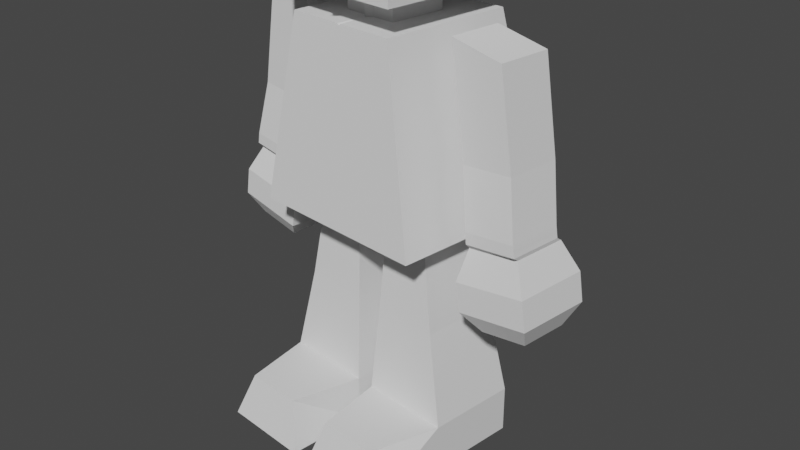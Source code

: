 # Source: hero.blend  (saved by Blender 3.5.10; exported with 4.5.12 LTS)
import bpy
from mathutils import Matrix  # noqa: F401  (used for matrix-valued properties, if any)

bpy.ops.wm.read_factory_settings(use_empty=True)
scene = bpy.context.scene
scene.name = 'Scene'

# ---- collections
col_collection = bpy.data.collections.new('Collection'); scene.collection.children.link(col_collection)

# ---- world
world_world = bpy.data.worlds.new('World'); scene.world = world_world
world_world.use_nodes = True; world_world.node_tree.nodes.clear()
_N = world_world.node_tree.nodes; _L = world_world.node_tree.links
n0 = _N.new('ShaderNodeOutputWorld'); n0.name = 'World Output'; n0.location = (300, 300)
n1 = _N.new('ShaderNodeBackground'); n1.name = 'Background'; n1.location = (10, 300)
n1.inputs[0].default_value = (0.05088, 0.05088, 0.05088, 1.0)
_L.new(n1.outputs[0], n0.inputs[0])
n0.is_active_output = True
world_world.color = (0.05088, 0.05088, 0.05088)
world_world.use_sun_shadow = False
world_world.sun_shadow_jitter_overblur = 0.0

# ---- cameras
cam_camera = bpy.data.cameras.new('Camera')
cam_camera.clip_end = 100.0
cam_camera.ortho_scale = 7.314

# ---- meshes
me_cube_002 = bpy.data.meshes.new('Cube.002')
me_cube_002.from_pydata([(1.0, -0.8617, 0.1714), (5.12e-08, -0.4248, 2.474), (1.0, 1.0, 0.1714), (5.027e-08, 0.3186, 2.474), (0.0, 1.0, 0.1506), (0.05904, -0.3658, 2.474), (0.0, -0.8617, 0.1714), (0.3042, -0.3658, 2.474), (1.248, -0.295, 0.2458), (0.9659, -0.293, 2.177), (1.248, 0.295, 0.2458), (0.9659, 0.293, 2.177), (1.83, -0.295, 0.3414), (1.544, -0.293, 2.069), (1.83, 0.295, 0.3414), (1.544, 0.293, 2.069), (0.7199, 0.3586, 0.1251), (1.087, 0.4941, -1.759), (0.7199, -0.3586, 0.1251), (1.087, -0.4941, -1.759), (0.1972, 0.3586, 0.1251), (0.09853, 0.4941, -1.759), (0.1972, -0.3586, 0.1251), (0.09853, -0.4941, -1.759), (1.191, 0.4059, -0.09154), (1.191, -0.4059, -0.09154), (1.992, 0.4059, 0.04005), (1.992, -0.4059, 0.04005), (1.241, 0.4059, -0.3953), (1.241, -0.4059, -0.3953), (2.042, 0.4059, -0.2637), (2.042, -0.4059, -0.2637), (1.418, 0.2623, -0.5892), (1.418, -0.2623, -0.5892), (1.936, 0.2623, -0.5042), (1.936, -0.2623, -0.5042), (1.087, 0.4941, -2.263), (1.087, -0.4941, -2.263), (0.09853, -0.4941, -2.263), (0.09853, 0.4941, -2.263), (0.9065, -1.26, -1.759), (0.2581, -1.26, -1.759), (1.087, -1.395, -2.263), (0.09853, -1.395, -2.263), (1.111, -0.2958, 1.264), (1.143, -0.296, 1.044), (1.122, -0.2959, 1.191), (1.132, -0.2959, 1.117), (1.143, 0.2922, 1.044), (1.111, 0.2919, 1.264), (1.132, 0.2921, 1.117), (1.122, 0.292, 1.191), (1.705, 0.2941, 1.095), (1.669, 0.2938, 1.315), (1.693, 0.294, 1.169), (1.681, 0.2939, 1.242), (1.705, -0.2941, 1.095), (1.669, -0.2938, 1.315), (1.693, -0.294, 1.169), (1.681, -0.2939, 1.242), (0.8146, 0.8674, 1.171), (0.8146, -0.7982, 1.171), (0.0, -0.7982, 1.171), (0.0, 0.8674, 1.161), (0.9073, 0.9337, 0.6714), (0.9073, -0.83, 0.6714), (0.0, -0.83, 0.6714), (0.0, 0.9337, 0.6558), (0.9278, 0.4354, -1.031), (0.8787, 0.4173, -0.8058), (0.9115, 0.4294, -0.956), (0.8951, 0.4233, -0.8809), (0.8787, -0.4173, -0.8058), (0.9278, -0.4354, -1.031), (0.8951, -0.4233, -0.8809), (0.9115, -0.4294, -0.956), (0.1545, -0.4173, -0.8057), (0.1413, -0.4354, -1.031), (0.1501, -0.4233, -0.8809), (0.1457, -0.4294, -0.956), (0.1545, 0.4173, -0.8057), (0.1413, 0.4354, -1.031), (0.1501, 0.4233, -0.8809), (0.1457, 0.4294, -0.956), (1.266, -0.3615, 0.3117), (1.25, -0.3617, 0.4322), (1.261, -0.3616, 0.3519), (1.255, -0.3616, 0.392), (1.266, 0.2276, 0.3117), (1.25, 0.2272, 0.4322), (1.261, 0.2275, 0.3519), (1.255, 0.2274, 0.392), (1.82, -0.3606, 0.5052), (1.84, -0.3607, 0.3853), (1.827, -0.3606, 0.4652), (1.833, -0.3607, 0.4252), (1.82, 0.2283, 0.5052), (1.84, 0.2285, 0.3853), (1.827, 0.2284, 0.4652), (1.833, 0.2284, 0.4252), (0.6293, 0.7347, 2.171), (0.3042, 0.2596, 2.474), (0.6293, -0.7347, 2.171), (0.05904, 0.2596, 2.474), (0.6293, 0.7347, 2.171), (0.6293, -0.7347, 2.171), (0.8146, 0.8674, 1.171), (0.8146, -0.7982, 1.171), (0.3042, -0.3658, 2.171), (0.5797, -0.6852, 2.171), (0.3042, 0.2596, 2.171), (0.5797, 0.6852, 2.171), (0.0, 0.3186, 2.171), (0.02282, 0.7347, 2.171), (0.0, 0.7368, 2.155), (0.02282, -0.7347, 2.171), (9.313e-10, -0.4248, 2.171), (0.0, -0.7358, 2.155), (0.05904, 0.2596, 2.171), (0.07241, 0.6852, 2.171), (0.07241, -0.6852, 2.171), (0.05904, -0.3658, 2.171), (0.3042, -0.3658, 2.323), (0.1816, -0.3658, 2.474), (0.3042, -0.05309, 2.474), (2.607e-08, -0.4248, 2.323), (0.3042, 0.2596, 2.323), (0.05904, 0.2596, 2.323), (0.02952, -0.3953, 2.474), (0.02952, 0.2891, 2.474), (0.05904, -0.3658, 2.323), (2.514e-08, 0.3186, 2.323), (0.1816, 0.2596, 2.474), (0.1816, 0.2596, 2.171), (0.3042, -0.05309, 2.171), (0.1816, -0.3658, 2.171), (0.02952, 0.2891, 2.171), (0.02952, -0.3953, 2.171), (0.3042, -0.05309, 2.323), (0.02952, 0.2891, 2.323), (0.1816, 0.2596, 2.323), (0.02952, -0.3953, 2.323), (0.1816, -0.3658, 2.323), (0.1816, -0.3658, 2.474), (0.05904, -0.3658, 2.474), (0.3042, -0.05309, 2.474), (0.3042, -0.3658, 2.474), (5.027e-08, 0.3186, 2.932), (5.12e-08, -0.4248, 2.932), (0.02952, -0.3953, 2.474), (0.02952, 0.2891, 2.474), (0.05904, 0.2596, 2.474), (0.1816, 0.2596, 2.474), (0.3042, 0.2596, 2.474), (0.1816, -0.3658, 3.616), (0.05904, -0.3658, 3.616), (0.3042, -0.05309, 3.616), (0.3042, -0.3658, 3.616), (-3.706e-07, 0.3186, 3.616), (-3.697e-07, -0.4248, 3.616), (0.02952, -0.3953, 3.616), (0.02952, 0.2891, 3.616), (0.05904, 0.2596, 3.616), (0.1816, 0.2596, 3.616), (0.3042, 0.2596, 3.616), (0.1816, -0.3658, 2.474), (0.05904, -0.3658, 2.474), (0.3042, -0.05309, 2.474), (0.3042, -0.3658, 2.474), (0.02952, -0.3953, 2.474), (5.12e-08, -0.4248, 2.474), (0.02952, 0.2891, 2.474), (0.05904, 0.2596, 2.474), (0.1816, 0.2596, 2.474), (0.3042, 0.2596, 2.474), (5.027e-08, 0.3186, 2.474), (0.1816, -0.3658, 3.616), (0.05904, -0.3658, 3.616), (0.3042, -0.05309, 3.616), (0.3042, -0.3658, 3.616), (0.02952, -0.3953, 3.616), (-3.697e-07, -0.4248, 3.616), (0.02952, 0.2891, 3.616), (0.05904, 0.2596, 3.616), (0.1816, 0.2596, 3.616), (0.3042, 0.2596, 3.616), (-3.706e-07, 0.3186, 3.616), (0.1816, -0.852, 2.474), (0.05904, -0.852, 2.474), (0.7696, -0.05309, 2.474), (0.7696, -0.852, 2.474), (0.02952, -0.8815, 2.474), (5.12e-08, -0.911, 2.474), (0.02952, 0.6671, 2.474), (0.05904, 0.6376, 2.474), (0.1816, 0.6376, 2.474), (0.7696, 0.6376, 2.474), (5.027e-08, 0.6966, 2.474), (0.1816, -0.852, 3.616), (0.05904, -0.852, 3.616), (0.7696, -0.05309, 3.616), (0.7696, -0.852, 3.616), (0.02952, -0.8815, 3.616), (-3.697e-07, -0.911, 3.616), (0.02952, 0.6671, 3.616), (0.05904, 0.6376, 3.616), (0.1816, 0.6376, 3.616), (0.7696, 0.6376, 3.616), (-3.706e-07, 0.6966, 3.616)], [], [(107, 105, 115, 117, 62), (60, 100, 102, 61), (4, 2, 0, 6), (123, 7, 146, 143), (10, 88, 97, 14), (14, 97, 93, 12), (12, 93, 84, 8), (12, 8, 25, 27), (15, 11, 9, 13), (20, 80, 69, 16), (22, 76, 80, 20), (16, 69, 72, 18), (18, 22, 20, 16), (19, 17, 36, 37), (24, 26, 30, 28), (10, 14, 26, 24), (8, 10, 24, 25), (14, 12, 27, 26), (30, 31, 35, 34), (26, 27, 31, 30), (25, 24, 28, 29), (27, 25, 29, 31), (32, 34, 35, 33), (29, 28, 32, 33), (31, 29, 33, 35), (28, 30, 34, 32), (38, 37, 36, 39), (17, 21, 39, 36), (23, 19, 40, 41), (21, 23, 38, 39), (41, 40, 42, 43), (38, 23, 41, 43), (19, 37, 42, 40), (37, 38, 43, 42), (96, 52, 56, 92), (53, 15, 13, 57), (49, 11, 15, 53), (44, 9, 11, 49), (57, 44, 46, 59), (59, 46, 47, 58), (58, 47, 45, 56), (53, 57, 59, 55), (55, 59, 58, 54), (54, 58, 56, 52), (49, 53, 55, 51), (51, 55, 54, 50), (50, 54, 52, 48), (44, 49, 51, 46), (46, 51, 50, 47), (47, 50, 48, 45), (57, 13, 9, 44), (65, 107, 62, 66), (64, 106, 107, 65), (67, 63, 106, 64), (4, 67, 64, 2), (2, 64, 65, 0), (0, 65, 66, 6), (18, 72, 76, 22), (77, 23, 21, 81), (73, 19, 23, 77), (68, 17, 19, 73), (81, 68, 70, 83), (83, 70, 71, 82), (82, 71, 69, 80), (77, 81, 83, 79), (79, 83, 82, 78), (78, 82, 80, 76), (73, 77, 79, 75), (75, 79, 78, 74), (74, 78, 76, 72), (68, 73, 75, 70), (70, 75, 74, 71), (71, 74, 72, 69), (81, 21, 17, 68), (89, 48, 52, 96), (92, 56, 45, 85), (8, 84, 88, 10), (89, 96, 98, 91), (91, 98, 99, 90), (90, 99, 97, 88), (85, 89, 91, 87), (87, 91, 90, 86), (86, 90, 88, 84), (96, 92, 94, 98), (98, 94, 95, 99), (99, 95, 93, 97), (92, 85, 87, 94), (94, 87, 86, 95), (95, 86, 84, 93), (85, 45, 48, 89), (63, 114, 113, 104, 106), (119, 111, 104, 113), (111, 109, 105, 104), (102, 100, 104, 105), (100, 60, 106, 104), (61, 102, 105, 107), (60, 61, 107, 106), (109, 120, 115, 105), (112, 113, 114), (115, 116, 117), (118, 133, 110, 111, 119), (110, 134, 108, 109, 111), (108, 135, 121, 120, 109), (112, 136, 118, 119, 113), (121, 137, 116, 115, 120), (142, 122, 7, 123), (131, 125, 1, 3), (141, 130, 5, 128), (140, 127, 103, 132), (139, 131, 3, 129), (138, 126, 101, 124), (122, 138, 124, 7), (108, 134, 138, 122), (134, 110, 126, 138), (127, 139, 129, 103), (118, 136, 139, 127), (136, 112, 131, 139), (126, 140, 132, 101), (110, 133, 140, 126), (133, 118, 127, 140), (125, 141, 128, 1), (116, 137, 141, 125), (137, 121, 130, 141), (112, 116, 125, 131), (130, 142, 123, 5), (121, 135, 142, 130), (135, 108, 122, 142), (153, 152, 173, 174), (101, 132, 152, 153), (103, 129, 150, 151), (124, 101, 153, 145), (7, 124, 145, 146), (128, 5, 144, 149), (132, 103, 151, 152), (3, 1, 148, 147), (5, 123, 143, 144), (129, 3, 147, 150), (1, 128, 149, 148), (164, 163, 162, 161, 158, 159, 160, 155, 154, 157, 156), (147, 148, 159, 158), (163, 164, 185, 184), (151, 150, 171, 172), (161, 162, 183, 182), (148, 149, 169, 170), (160, 159, 181, 180), (152, 151, 172, 173), (162, 163, 184, 183), (150, 147, 175, 171), (158, 161, 182, 186), (165, 168, 190, 187), (180, 181, 203, 202), (183, 184, 206, 205), (174, 173, 195, 196), (178, 179, 201, 200), (186, 182, 204, 208), (172, 171, 193, 194), (176, 177, 199, 198), (177, 180, 202, 199), (170, 169, 191, 192), (159, 148, 170, 181), (157, 154, 176, 179), (143, 146, 168, 165), (147, 158, 186, 175), (164, 156, 178, 185), (145, 153, 174, 167), (154, 155, 177, 176), (144, 143, 165, 166), (155, 160, 180, 177), (149, 144, 166, 169), (156, 157, 179, 178), (146, 145, 167, 168), (196, 195, 206, 207), (193, 197, 208, 204), (187, 190, 201, 198), (192, 191, 202, 203), (195, 194, 205, 206), (188, 187, 198, 199), (189, 196, 207, 200), (194, 193, 204, 205), (190, 189, 200, 201), (191, 188, 199, 202), (182, 183, 205, 204), (167, 174, 196, 189), (184, 185, 207, 206), (169, 166, 188, 191), (181, 170, 192, 203), (166, 165, 187, 188), (179, 176, 198, 201), (171, 175, 197, 193), (175, 186, 208, 197), (168, 167, 189, 190), (185, 178, 200, 207), (173, 172, 194, 195)])
_uv = me_cube_002.uv_layers.new(name='UVMap')
_uv.uv.foreach_set('vector', [0.5, 0.75, 0.625, 0.75, 0.625, 0.8705, 0.623, 0.875, 0.5, 0.875, 0.5, 0.5, 0.625, 0.5, 0.625, 0.75, 0.5, 0.75, 0.25, 0.5, 0.375, 0.5, 0.375, 0.75, 0.25, 0.75, 0.6898, 0.7361, 0.6413, 0.7361, 0.6413, 0.7361, 0.6898, 0.7361, 0.375, 0.25, 0.4225, 0.25, 0.4217, 0.5, 0.375, 0.5, 0.375, 0.5, 0.4217, 0.5, 0.4217, 0.75, 0.375, 0.75, 0.375, 0.75, 0.4217, 0.75, 0.4225, 1.0, 0.375, 1.0, 0.375, 0.75, 0.375, 1.0, 0.375, 1.0, 0.375, 0.75, 0.625, 0.5, 0.875, 0.5, 0.875, 0.75, 0.625, 0.75, 0.375, 0.75, 0.4832, 0.75, 0.4832, 1.0, 0.375, 1.0, 0.375, 0.5, 0.4832, 0.5, 0.4832, 0.75, 0.375, 0.75, 0.375, 0.0, 0.4832, 0.0, 0.4832, 0.25, 0.375, 0.25, 0.125, 0.5, 0.375, 0.5, 0.375, 0.75, 0.125, 0.75, 0.625, 0.25, 0.625, 0.0, 0.625, 0.0, 0.625, 0.25, 0.375, 0.25, 0.375, 0.5, 0.375, 0.5, 0.375, 0.25, 0.375, 0.25, 0.375, 0.5, 0.375, 0.5, 0.375, 0.25, 0.375, 0.0, 0.375, 0.25, 0.375, 0.25, 0.375, 0.0, 0.375, 0.5, 0.375, 0.75, 0.375, 0.75, 0.375, 0.5, 0.375, 0.5, 0.375, 0.75, 0.375, 0.75, 0.375, 0.5, 0.375, 0.5, 0.375, 0.75, 0.375, 0.75, 0.375, 0.5, 0.375, 0.0, 0.375, 0.25, 0.375, 0.25, 0.375, 0.0, 0.375, 0.75, 0.375, 1.0, 0.375, 1.0, 0.375, 0.75, 0.125, 0.5, 0.375, 0.5, 0.375, 0.75, 0.125, 0.75, 0.375, 0.0, 0.375, 0.25, 0.375, 0.25, 0.375, 0.0, 0.375, 0.75, 0.375, 1.0, 0.375, 1.0, 0.375, 0.75, 0.375, 0.25, 0.375, 0.5, 0.375, 0.5, 0.375, 0.25, 0.625, 0.5, 0.875, 0.5, 0.875, 0.75, 0.625, 0.75, 0.625, 1.0, 0.625, 0.75, 0.625, 0.75, 0.625, 1.0, 0.625, 0.5, 0.625, 0.25, 0.625, 0.25, 0.625, 0.5, 0.625, 0.75, 0.625, 0.5, 0.625, 0.5, 0.625, 0.75, 0.625, 0.5, 0.625, 0.25, 0.625, 0.25, 0.625, 0.5, 0.625, 0.5, 0.625, 0.5, 0.625, 0.5, 0.625, 0.5, 0.625, 0.25, 0.625, 0.25, 0.625, 0.25, 0.625, 0.25, 0.875, 0.5, 0.625, 0.5, 0.625, 0.5, 0.875, 0.5, 0.4391, 0.5, 0.4841, 0.5, 0.4841, 0.75, 0.4391, 0.75, 0.5159, 0.5, 0.625, 0.5, 0.625, 0.75, 0.5159, 0.75, 0.5135, 0.25, 0.625, 0.25, 0.625, 0.5, 0.5159, 0.5, 0.5135, 0.0, 0.625, 0.0, 0.625, 0.25, 0.5135, 0.25, 0.5159, 0.75, 0.5135, 1.0, 0.5045, 1.0, 0.5053, 0.75, 0.5053, 0.75, 0.5045, 1.0, 0.4949, 1.0, 0.4947, 0.75, 0.4947, 0.75, 0.4949, 1.0, 0.4848, 1.0, 0.4841, 0.75, 0.5159, 0.5, 0.5159, 0.75, 0.5053, 0.75, 0.5053, 0.5, 0.5053, 0.5, 0.5053, 0.75, 0.4947, 0.75, 0.4947, 0.5, 0.4947, 0.5, 0.4947, 0.75, 0.4841, 0.75, 0.4841, 0.5, 0.5135, 0.25, 0.5159, 0.5, 0.5053, 0.5, 0.5045, 0.2498, 0.5045, 0.2498, 0.5053, 0.5, 0.4947, 0.5, 0.4949, 0.2498, 0.4949, 0.2498, 0.4947, 0.5, 0.4841, 0.5, 0.4848, 0.25, 0.5135, 0.0, 0.5135, 0.25, 0.5045, 0.2498, 0.5045, 6.869e-05, 0.5045, 6.869e-05, 0.5045, 0.2498, 0.4949, 0.2498, 0.4949, 6.866e-05, 0.4949, 6.866e-05, 0.4949, 0.2498, 0.4848, 0.25, 0.4848, 0.0, 0.5159, 0.75, 0.625, 0.75, 0.625, 1.0, 0.5135, 1.0, 0.4375, 0.75, 0.5, 0.75, 0.5, 0.875, 0.4375, 0.875, 0.4375, 0.5, 0.5, 0.5, 0.5, 0.75, 0.4375, 0.75, 0.4375, 0.375, 0.5, 0.375, 0.5, 0.5, 0.4375, 0.5, 0.375, 0.375, 0.4375, 0.375, 0.4375, 0.5, 0.375, 0.5, 0.375, 0.5, 0.4375, 0.5, 0.4375, 0.75, 0.375, 0.75, 0.375, 0.75, 0.4375, 0.75, 0.4375, 0.875, 0.375, 0.875, 0.375, 0.25, 0.4832, 0.25, 0.4832, 0.5, 0.375, 0.5, 0.5168, 0.5, 0.625, 0.5, 0.625, 0.75, 0.5168, 0.75, 0.5168, 0.25, 0.625, 0.25, 0.625, 0.5, 0.5168, 0.5, 0.5168, 0.0, 0.625, 0.0, 0.625, 0.25, 0.5168, 0.25, 0.5168, 0.75, 0.5168, 1.0, 0.5056, 1.0, 0.5056, 0.75, 0.5056, 0.75, 0.5056, 1.0, 0.4944, 1.0, 0.4944, 0.75, 0.4944, 0.75, 0.4944, 1.0, 0.4832, 1.0, 0.4832, 0.75, 0.5168, 0.5, 0.5168, 0.75, 0.5056, 0.75, 0.5056, 0.5, 0.5056, 0.5, 0.5056, 0.75, 0.4944, 0.75, 0.4944, 0.5, 0.4944, 0.5, 0.4944, 0.75, 0.4832, 0.75, 0.4832, 0.5, 0.5168, 0.25, 0.5168, 0.5, 0.5056, 0.5, 0.5056, 0.25, 0.5056, 0.25, 0.5056, 0.5, 0.4944, 0.5, 0.4944, 0.25, 0.4944, 0.25, 0.4944, 0.5, 0.4832, 0.5, 0.4832, 0.25, 0.5168, 0.0, 0.5168, 0.25, 0.5056, 0.25, 0.5056, 0.0, 0.5056, 0.0, 0.5056, 0.25, 0.4944, 0.25, 0.4944, 0.0, 0.4944, 0.0, 0.4944, 0.25, 0.4832, 0.25, 0.4832, 0.0, 0.5168, 0.75, 0.625, 0.75, 0.625, 1.0, 0.5168, 1.0, 0.4391, 0.25, 0.4848, 0.25, 0.4841, 0.5, 0.4391, 0.5, 0.4391, 0.75, 0.4841, 0.75, 0.4848, 1.0, 0.4391, 1.0, 0.375, 0.0, 0.4225, 0.0, 0.4225, 0.25, 0.375, 0.25, 0.4391, 0.25, 0.4391, 0.5, 0.4333, 0.5, 0.4335, 0.25, 0.4335, 0.25, 0.4333, 0.5, 0.4275, 0.5, 0.428, 0.25, 0.428, 0.25, 0.4275, 0.5, 0.4217, 0.5, 0.4225, 0.25, 0.4391, 0.0, 0.4391, 0.25, 0.4335, 0.25, 0.4335, 0.0, 0.4335, 0.0, 0.4335, 0.25, 0.428, 0.25, 0.428, 0.0, 0.428, 0.0, 0.428, 0.25, 0.4225, 0.25, 0.4225, 0.0, 0.4391, 0.5, 0.4391, 0.75, 0.4333, 0.75, 0.4333, 0.5, 0.4333, 0.5, 0.4333, 0.75, 0.4275, 0.75, 0.4275, 0.5, 0.4275, 0.5, 0.4275, 0.75, 0.4217, 0.75, 0.4217, 0.5, 0.4391, 0.75, 0.4391, 1.0, 0.4335, 1.0, 0.4333, 0.75, 0.4333, 0.75, 0.4335, 1.0, 0.428, 1.0, 0.4275, 0.75, 0.4275, 0.75, 0.428, 1.0, 0.4225, 1.0, 0.4217, 0.75, 0.4391, 0.0, 0.4848, 0.0, 0.4848, 0.25, 0.4391, 0.25, 0.5, 0.375, 0.623, 0.375, 0.625, 0.3795, 0.625, 0.5, 0.5, 0.5, 0.7356, 0.5084, 0.6349, 0.5084, 0.625, 0.5, 0.7455, 0.5, 0.6349, 0.5084, 0.6349, 0.7416, 0.625, 0.75, 0.625, 0.5, 0.625, 0.75, 0.625, 0.5, 0.625, 0.5, 0.625, 0.75, 0.625, 0.5, 0.5, 0.5, 0.5, 0.5, 0.625, 0.5, 0.5, 0.75, 0.625, 0.75, 0.625, 0.75, 0.5, 0.75, 0.5, 0.5, 0.5, 0.75, 0.5, 0.75, 0.5, 0.5, 0.6349, 0.7416, 0.7356, 0.7416, 0.7455, 0.75, 0.625, 0.75, 0.75, 0.5039, 0.7477, 0.5019, 0.75, 0.5, 0.7477, 0.7481, 0.75, 0.7461, 0.75, 0.75, 0.7383, 0.5139, 0.6898, 0.5139, 0.6413, 0.5139, 0.6349, 0.5084, 0.7356, 0.5084, 0.6413, 0.5139, 0.6413, 0.625, 0.6413, 0.7361, 0.6349, 0.7416, 0.6349, 0.5084, 0.6413, 0.7361, 0.6898, 0.7361, 0.7383, 0.7361, 0.7356, 0.7416, 0.6349, 0.7416, 0.75, 0.5039, 0.7441, 0.5089, 0.7383, 0.5139, 0.7356, 0.5084, 0.7455, 0.5, 0.7383, 0.7361, 0.7441, 0.7411, 0.75, 0.7461, 0.7455, 0.75, 0.7356, 0.7416, 0.6898, 0.7361, 0.6413, 0.7361, 0.6413, 0.7361, 0.6898, 0.7361, 0.0, 0.0, 0.0, 0.0, 0.0, 0.0, 0.0, 0.0, 0.7441, 0.7411, 0.7383, 0.7361, 0.7383, 0.7361, 0.7441, 0.7411, 0.6898, 0.5139, 0.7383, 0.5139, 0.7383, 0.5139, 0.6898, 0.5139, 0.7441, 0.5089, 0.75, 0.5039, 0.75, 0.5039, 0.7441, 0.5089, 0.6413, 0.625, 0.6413, 0.5139, 0.6413, 0.5139, 0.6413, 0.625, 0.6413, 0.7361, 0.6413, 0.625, 0.6413, 0.625, 0.6413, 0.7361, 0.6413, 0.7361, 0.6413, 0.625, 0.6413, 0.625, 0.6413, 0.7361, 0.6413, 0.625, 0.6413, 0.5139, 0.6413, 0.5139, 0.6413, 0.625, 0.7383, 0.5139, 0.7441, 0.5089, 0.7441, 0.5089, 0.7383, 0.5139, 0.7383, 0.5139, 0.7441, 0.5089, 0.7441, 0.5089, 0.7383, 0.5139, 0.7441, 0.5089, 0.75, 0.5039, 0.75, 0.5039, 0.7441, 0.5089, 0.6413, 0.5139, 0.6898, 0.5139, 0.6898, 0.5139, 0.6413, 0.5139, 0.6413, 0.5139, 0.6898, 0.5139, 0.6898, 0.5139, 0.6413, 0.5139, 0.6898, 0.5139, 0.7383, 0.5139, 0.7383, 0.5139, 0.6898, 0.5139, 0.75, 0.7461, 0.7441, 0.7411, 0.7441, 0.7411, 0.75, 0.7461, 0.75, 0.7461, 0.7441, 0.7411, 0.7441, 0.7411, 0.75, 0.7461, 0.7441, 0.7411, 0.7383, 0.7361, 0.7383, 0.7361, 0.7441, 0.7411, 0.0, 0.0, 0.0, 0.0, 0.0, 0.0, 0.0, 0.0, 0.7383, 0.7361, 0.6898, 0.7361, 0.6898, 0.7361, 0.7383, 0.7361, 0.7383, 0.7361, 0.6898, 0.7361, 0.6898, 0.7361, 0.7383, 0.7361, 0.6898, 0.7361, 0.6413, 0.7361, 0.6413, 0.7361, 0.6898, 0.7361, 0.6413, 0.5139, 0.6898, 0.5139, 0.6898, 0.5139, 0.6413, 0.5139, 0.6413, 0.5139, 0.6898, 0.5139, 0.6898, 0.5139, 0.6413, 0.5139, 0.7383, 0.5139, 0.7441, 0.5089, 0.7441, 0.5089, 0.7383, 0.5139, 0.6413, 0.625, 0.6413, 0.5139, 0.6413, 0.5139, 0.6413, 0.625, 0.6413, 0.7361, 0.6413, 0.625, 0.6413, 0.625, 0.6413, 0.7361, 0.7441, 0.7411, 0.7383, 0.7361, 0.7383, 0.7361, 0.7441, 0.7411, 0.6898, 0.5139, 0.7383, 0.5139, 0.7383, 0.5139, 0.6898, 0.5139, 0.0, 0.0, 0.0, 0.0, 0.0, 0.0, 0.0, 0.0, 0.7383, 0.7361, 0.6898, 0.7361, 0.6898, 0.7361, 0.7383, 0.7361, 0.7441, 0.5089, 0.75, 0.5039, 0.75, 0.5039, 0.7441, 0.5089, 0.75, 0.7461, 0.7441, 0.7411, 0.7441, 0.7411, 0.75, 0.7461, 0.6413, 0.5139, 0.6898, 0.5139, 0.7383, 0.5139, 0.7441, 0.5089, 0.75, 0.5039, 0.75, 0.7461, 0.7441, 0.7411, 0.7383, 0.7361, 0.6898, 0.7361, 0.6413, 0.7361, 0.6413, 0.625, 0.0, 0.0, 0.0, 0.0, 0.0, 0.0, 0.0, 0.0, 0.6898, 0.5139, 0.6413, 0.5139, 0.6413, 0.5139, 0.6898, 0.5139, 0.7383, 0.5139, 0.7441, 0.5089, 0.7441, 0.5089, 0.7383, 0.5139, 0.7441, 0.5089, 0.7383, 0.5139, 0.7383, 0.5139, 0.7441, 0.5089, 0.75, 0.7461, 0.7441, 0.7411, 0.7441, 0.7411, 0.75, 0.7461, 0.7441, 0.7411, 0.75, 0.7461, 0.75, 0.7461, 0.7441, 0.7411, 0.6898, 0.5139, 0.7383, 0.5139, 0.7383, 0.5139, 0.6898, 0.5139, 0.7383, 0.5139, 0.6898, 0.5139, 0.6898, 0.5139, 0.7383, 0.5139, 0.7441, 0.5089, 0.75, 0.5039, 0.75, 0.5039, 0.7441, 0.5089, 0.75, 0.5039, 0.7441, 0.5089, 0.7441, 0.5089, 0.75, 0.5039, 0.6898, 0.7361, 0.6413, 0.7361, 0.6413, 0.7361, 0.6898, 0.7361, 0.7441, 0.7411, 0.75, 0.7461, 0.75, 0.7461, 0.7441, 0.7411, 0.7383, 0.5139, 0.6898, 0.5139, 0.6898, 0.5139, 0.7383, 0.5139, 0.6413, 0.5139, 0.6898, 0.5139, 0.6898, 0.5139, 0.6413, 0.5139, 0.6413, 0.625, 0.6413, 0.7361, 0.6413, 0.7361, 0.6413, 0.625, 0.75, 0.5039, 0.7441, 0.5089, 0.7441, 0.5089, 0.75, 0.5039, 0.7383, 0.5139, 0.7441, 0.5089, 0.7441, 0.5089, 0.7383, 0.5139, 0.6898, 0.7361, 0.7383, 0.7361, 0.7383, 0.7361, 0.6898, 0.7361, 0.7383, 0.7361, 0.7441, 0.7411, 0.7441, 0.7411, 0.7383, 0.7361, 0.75, 0.7461, 0.7441, 0.7411, 0.7441, 0.7411, 0.75, 0.7461, 0.0, 0.0, 0.0, 0.0, 0.0, 0.0, 0.0, 0.0, 0.6413, 0.7361, 0.6898, 0.7361, 0.6898, 0.7361, 0.6413, 0.7361, 0.6898, 0.7361, 0.6413, 0.7361, 0.6413, 0.7361, 0.6898, 0.7361, 0.0, 0.0, 0.0, 0.0, 0.0, 0.0, 0.0, 0.0, 0.6413, 0.5139, 0.6413, 0.625, 0.6413, 0.625, 0.6413, 0.5139, 0.6413, 0.625, 0.6413, 0.5139, 0.6413, 0.5139, 0.6413, 0.625, 0.6898, 0.7361, 0.7383, 0.7361, 0.7383, 0.7361, 0.6898, 0.7361, 0.7383, 0.7361, 0.6898, 0.7361, 0.6898, 0.7361, 0.7383, 0.7361, 0.7383, 0.7361, 0.7441, 0.7411, 0.7441, 0.7411, 0.7383, 0.7361, 0.7441, 0.7411, 0.7383, 0.7361, 0.7383, 0.7361, 0.7441, 0.7411, 0.6413, 0.625, 0.6413, 0.7361, 0.6413, 0.7361, 0.6413, 0.625, 0.6413, 0.7361, 0.6413, 0.625, 0.6413, 0.625, 0.6413, 0.7361, 0.6413, 0.5139, 0.6898, 0.5139, 0.6898, 0.5139, 0.6413, 0.5139, 0.7441, 0.5089, 0.75, 0.5039, 0.75, 0.5039, 0.7441, 0.5089, 0.6898, 0.7361, 0.6413, 0.7361, 0.6413, 0.7361, 0.6898, 0.7361, 0.75, 0.7461, 0.7441, 0.7411, 0.7441, 0.7411, 0.75, 0.7461, 0.6898, 0.5139, 0.7383, 0.5139, 0.7383, 0.5139, 0.6898, 0.5139, 0.7383, 0.7361, 0.6898, 0.7361, 0.6898, 0.7361, 0.7383, 0.7361, 0.6413, 0.625, 0.6413, 0.5139, 0.6413, 0.5139, 0.6413, 0.625, 0.7383, 0.5139, 0.7441, 0.5089, 0.7441, 0.5089, 0.7383, 0.5139, 0.6413, 0.7361, 0.6413, 0.625, 0.6413, 0.625, 0.6413, 0.7361, 0.7441, 0.7411, 0.7383, 0.7361, 0.7383, 0.7361, 0.7441, 0.7411, 0.7441, 0.5089, 0.7383, 0.5139, 0.7383, 0.5139, 0.7441, 0.5089, 0.6413, 0.625, 0.6413, 0.5139, 0.6413, 0.5139, 0.6413, 0.625, 0.6898, 0.5139, 0.6413, 0.5139, 0.6413, 0.5139, 0.6898, 0.5139, 0.7441, 0.7411, 0.7383, 0.7361, 0.7383, 0.7361, 0.7441, 0.7411, 0.0, 0.0, 0.0, 0.0, 0.0, 0.0, 0.0, 0.0, 0.7383, 0.7361, 0.6898, 0.7361, 0.6898, 0.7361, 0.7383, 0.7361, 0.6413, 0.7361, 0.6898, 0.7361, 0.6898, 0.7361, 0.6413, 0.7361, 0.7441, 0.5089, 0.75, 0.5039, 0.75, 0.5039, 0.7441, 0.5089, 0.0, 0.0, 0.0, 0.0, 0.0, 0.0, 0.0, 0.0, 0.6413, 0.7361, 0.6413, 0.625, 0.6413, 0.625, 0.6413, 0.7361, 0.6413, 0.5139, 0.6413, 0.625, 0.6413, 0.625, 0.6413, 0.5139, 0.6898, 0.5139, 0.7383, 0.5139, 0.7383, 0.5139, 0.6898, 0.5139])
me_cube_002.update()
arm_armature = bpy.data.armatures.new('Armature')  # bones are not reproduced

# ---- objects
ob_armature = bpy.data.objects.new('Armature', arm_armature)
ob_camera = bpy.data.objects.new('Camera', cam_camera)
ob_cube_001 = bpy.data.objects.new('Cube.001', me_cube_002)

# ---- transforms, parenting, visibility, modifiers, constraints
ob_armature.location = (0.0, 0.0, 0.3242)
ob_armature.scale = (1.0, 1.0, 0.4271)
ob_camera.location = (7.359, -6.926, 4.958)
ob_camera.rotation_euler = (1.109, 0.0, 0.8149)
ob_camera.lock_rotations_4d = False
ob_camera.empty_display_type = 'ARROWS'
ob_camera.color = (0.0, 0.0, 0.0, 0.0)
ob_camera.display_type = 'WIRE'
ob_camera.lineart.crease_threshold = 0.0
ob_cube_001.parent = ob_armature
ob_cube_001.matrix_parent_inverse = Matrix(((1.0, -0.0, 0.0, -0.0), (-0.0, 1.0, -0.0, 0.0), (0.0, -0.0, 2.342, -0.7592), (-0.0, 0.0, -0.0, 1.0)))
ob_cube_001.location = (0.0, 0.0, 0.0)
_vg = ob_cube_001.vertex_groups.new(name='Bone')
for _i, _w in zip([0, 2, 4, 6, 62, 63, 64, 65, 66, 67, 106, 107, 113, 114, 115, 117, 119, 120], [0.1589, 0.1709, 0.6266, 0.6667, 0.2022, 0.1969, 0.1116, 0.09576, 0.5414, 0.508, 0.13, 0.08405, 0.03602, 0.04017, 0.03103, 0.03567, 0.02361, 0.01752]): _vg.add([_i], _w, 'REPLACE')
_vg = ob_cube_001.vertex_groups.new(name='Bone.001')
for _i, _w in zip([0, 2, 4, 6, 60, 61, 62, 63, 64, 65, 66, 67, 100, 102, 104, 105, 106, 107, 109, 111, 113, 114, 115, 117, 119, 120], [0.07108, 0.04381, 0.07599, 0.086, 1.0, 1.0, 0.524, 0.4299, 0.06752, 0.1354, 0.2102, 0.1744, 1.0, 1.0, 0.02787, 0.0675, 0.1694, 0.4399, 0.0625, 0.02479, 0.0913, 0.09621, 0.1108, 0.1165, 0.07719, 0.09359]): _vg.add([_i], _w, 'REPLACE')
_vg = ob_cube_001.vertex_groups.new(name='Bone.002')
for _i, _w in zip([121, 137], [0.001025, 0.01817]): _vg.add([_i], _w, 'REPLACE')
_vg = ob_cube_001.vertex_groups.new(name='Bone.003')
for _i, _w in zip([1, 3, 5, 7, 101, 103, 104, 105, 108, 109, 110, 111, 112, 113, 114, 115, 116, 117, 118, 119, 120, 121, 122, 123, 124, 125, 126, 127, 128, 129, 130, 131, 132, 133, 134, 135, 136, 137, 138, 139, 140, 141, 142, 143, 144, 145, 146, 147, 148, 149, 150, 151, 152, 153, 154, 155, 157, 159, 160, 166, 169, 170, 171, 172, 173, 175, 182, 183, 186, 193, 197], [0.4161, 0.4566, 0.4243, 0.4019, 0.4226, 0.4613, 0.06733, 0.07264, 0.1595, 0.07824, 0.138, 0.07173, 0.3399, 0.06393, 0.05966, 0.08019, 0.2914, 0.07559, 0.3507, 0.0852, 0.1003, 0.2977, 0.3526, 0.4138, 0.4337, 0.4012, 0.3691, 0.4409, 0.4213, 0.4589, 0.3992, 0.4435, 0.4422, 0.1838, 0.08945, 0.1926, 0.3508, 0.2893, 0.3758, 0.443, 0.3989, 0.4002, 0.3722, 0.5, 0.5, 0.5, 0.5, 0.05401, 0.06195, 0.4175, 0.06322, 0.5, 0.5, 0.5, 0.04538, 0.06055, 0.03561, 0.07149, 0.06485, 0.04129, 0.05152, 0.05557, 0.05531, 0.04797, 0.003753, 0.06326, 0.01816, 0.008329, 0.03036, 0.003244, 0.005942]): _vg.add([_i], _w, 'REPLACE')
_vg = ob_cube_001.vertex_groups.new(name='Bone.005')
for _i, _w in zip([1, 3, 5, 103, 125, 128, 129, 141, 147, 148, 149, 150, 154, 155, 156, 157, 158, 159, 160, 161, 162, 163, 164, 165, 166, 167, 168, 169, 170, 171, 172, 173, 174, 175, 176, 177, 178, 179, 180, 181, 182, 183, 184, 185, 186, 187, 188, 189, 190, 191, 192, 193, 194, 195, 196, 197, 198, 199, 200, 201, 202, 203, 204, 205, 206, 207, 208], [0.1021, 0.06039, 0.03804, 0.005699, 0.02531, 0.06786, 0.05051, 0.01081, 0.8665, 0.8371, 0.1003, 0.8507, 0.9066, 0.8817, 0.9537, 0.9161, 0.9623, 0.8607, 0.8734, 1.0, 0.9612, 0.9638, 0.9645, 0.9252, 0.8534, 0.9792, 0.9503, 0.8345, 0.8214, 0.8698, 0.8846, 0.9361, 0.9682, 0.8512, 0.9876, 0.9837, 0.9916, 0.9903, 0.9824, 0.9809, 0.9063, 0.9198, 0.9633, 0.9749, 0.8895, 0.9478, 0.933, 0.987, 0.9766, 0.9308, 0.9296, 0.9367, 0.9411, 0.958, 0.9803, 0.9336, 0.9859, 0.9842, 0.9927, 0.9897, 0.9837, 0.9833, 0.9544, 0.957, 0.9687, 0.9859, 0.9527]): _vg.add([_i], _w, 'REPLACE')
_vg = ob_cube_001.vertex_groups.new(name='Bone.004')
for _i, _w in zip([1, 3, 5, 7, 101, 103, 104, 105, 108, 109, 110, 111, 112, 113, 114, 115, 116, 117, 118, 119, 120, 121, 122, 123, 124, 125, 126, 127, 128, 129, 130, 131, 132, 133, 134, 135, 136, 137, 138, 139, 140, 141, 142, 143, 144, 145, 146, 147, 148, 149, 150, 151, 152, 153, 154, 155, 157, 159, 160, 166, 169, 170, 171, 172, 173, 175, 182, 183, 186, 193, 197], [0.4161, 0.4566, 0.4243, 0.4019, 0.4226, 0.4613, 0.06733, 0.07264, 0.1595, 0.07824, 0.138, 0.07173, 0.3399, 0.06393, 0.05966, 0.08019, 0.2914, 0.07559, 0.3507, 0.0852, 0.1003, 0.2977, 0.3526, 0.4138, 0.4337, 0.4012, 0.3691, 0.4409, 0.4213, 0.4589, 0.3992, 0.4435, 0.4422, 0.1838, 0.08945, 0.1926, 0.3508, 0.2893, 0.3758, 0.443, 0.3989, 0.4002, 0.3722, 0.5, 0.5, 0.5, 0.5, 0.05401, 0.06195, 0.4175, 0.06322, 0.5, 0.5, 0.5, 0.04538, 0.06055, 0.03561, 0.07149, 0.06485, 0.04129, 0.05152, 0.05557, 0.05531, 0.04797, 0.003753, 0.06326, 0.01816, 0.008329, 0.03036, 0.003244, 0.005942]): _vg.add([_i], _w, 'REPLACE')
_vg = ob_cube_001.vertex_groups.new(name='upArm.l')
for _i, _w in zip([1, 4, 5, 7, 9, 11, 13, 15, 44, 46, 49, 51, 62, 63, 64, 65, 66, 67, 101, 103, 104, 105, 106, 107, 108, 109, 110, 111, 112, 113, 114, 115, 116, 117, 118, 119, 120, 121, 122, 123, 124, 125, 126, 127, 128, 129, 130, 131, 132, 133, 134, 135, 136, 137, 138, 139, 140, 141, 142, 149], [0.05145, 0.009106, 0.09125, 0.1757, 0.8724, 0.827, 0.1421, 0.1196, 0.05214, 0.0183, 0.03104, 0.00403, 0.1206, 0.1568, 0.03513, 0.001745, 0.04607, 0.06702, 0.1458, 0.04297, 0.7341, 0.7288, 0.1258, 0.07774, 0.628, 0.7262, 0.6902, 0.735, 0.291, 0.6892, 0.6901, 0.6437, 0.32, 0.6446, 0.2826, 0.6705, 0.6255, 0.3189, 0.2683, 0.1406, 0.1274, 0.1298, 0.2488, 0.1028, 0.07381, 0.007087, 0.1504, 0.08849, 0.1026, 0.6081, 0.8012, 0.555, 0.2764, 0.3124, 0.2405, 0.09398, 0.19, 0.1394, 0.2209, 0.05059]): _vg.add([_i], _w, 'REPLACE')
_vg = ob_cube_001.vertex_groups.new(name='arm.l')
for _i, _w in zip([9, 11, 13, 15, 44, 45, 46, 47, 48, 49, 50, 51, 52, 53, 54, 55, 56, 57, 58, 59, 85, 89, 92], [0.1181, 0.1588, 0.8277, 0.8516, 0.7552, 0.2287, 0.5992, 0.3886, 0.2373, 0.7729, 0.3978, 0.6114, 0.2061, 0.7334, 0.3472, 0.5355, 0.2068, 0.7556, 0.3528, 0.5472, 0.009757, 0.0005116, 0.004042]): _vg.add([_i], _w, 'REPLACE')
_vg = ob_cube_001.vertex_groups.new(name='lowerArm.l')
for _i, _w in zip([8, 10, 12, 13, 14, 15, 24, 25, 26, 27, 28, 29, 30, 31, 44, 45, 46, 47, 48, 49, 50, 51, 52, 53, 54, 55, 56, 57, 58, 59, 84, 85, 86, 87, 88, 89, 90, 91, 92, 93, 94, 95, 96, 97, 98, 99], [0.2988, 0.2424, 0.2956, 0.008497, 0.2453, 0.006049, 0.08076, 0.09754, 0.0799, 0.09478, 0.02111, 0.03417, 0.01933, 0.03109, 0.1861, 0.7286, 0.3542, 0.5697, 0.7252, 0.1809, 0.5668, 0.3504, 0.76, 0.2485, 0.6279, 0.4454, 0.7558, 0.2359, 0.6226, 0.438, 0.482, 0.7004, 0.547, 0.6293, 0.3782, 0.7176, 0.4821, 0.6096, 0.6801, 0.4338, 0.6008, 0.5095, 0.7121, 0.3656, 0.6015, 0.4724]): _vg.add([_i], _w, 'REPLACE')
_vg = ob_cube_001.vertex_groups.new(name='hand.l')
for _i, _w in zip([8, 10, 12, 14, 24, 25, 26, 27, 28, 29, 30, 31, 32, 33, 34, 35, 45, 48, 52, 56, 84, 85, 86, 87, 88, 89, 90, 91, 92, 93, 94, 95, 96, 97, 98, 99], [0.6906, 0.7494, 0.6943, 0.7473, 0.9165, 0.899, 0.9177, 0.902, 0.9632, 0.9564, 0.9643, 0.9581, 0.9806, 0.9784, 0.9814, 0.979, 0.01134, 0.004776, 0.01172, 0.02188, 0.5008, 0.2683, 0.4318, 0.3448, 0.6089, 0.2562, 0.5014, 0.3696, 0.2927, 0.5513, 0.3767, 0.4721, 0.2653, 0.6233, 0.3805, 0.5134]): _vg.add([_i], _w, 'REPLACE')
_vg = ob_cube_001.vertex_groups.new(name='upArm.r')
for _i, _w in zip([121, 137], [0.001025, 0.01817]): _vg.add([_i], _w, 'REPLACE')
_vg = ob_cube_001.vertex_groups.new(name='arm.r')
_vg = ob_cube_001.vertex_groups.new(name='lowerArm.r')
_vg = ob_cube_001.vertex_groups.new(name='hand.r')
_vg = ob_cube_001.vertex_groups.new(name='pelvis.l')
for _i, _w in zip([0, 2, 4, 6, 62, 63, 64, 65, 66, 67, 104, 106, 107, 111, 113, 114, 119], [0.6129, 0.6002, 0.1966, 0.1705, 0.07856, 0.1195, 0.4656, 0.4434, 0.1252, 0.1596, 0.03196, 0.3349, 0.2301, 0.0238, 0.009231, 0.01031, 0.004088]): _vg.add([_i], _w, 'REPLACE')
_vg = ob_cube_001.vertex_groups.new(name='uppperLeg.l')
for _i, _w in zip([0, 2, 4, 6, 62, 63, 64, 65, 66, 67, 104, 106, 107], [0.1388, 0.1525, 0.06584, 0.05156, 0.0402, 0.06916, 0.3048, 0.294, 0.06364, 0.079, 0.001972, 0.2167, 0.1512]): _vg.add([_i], _w, 'REPLACE')
_vg = ob_cube_001.vertex_groups.new(name='leg.l')
for _i, _w in zip([19, 36, 37, 40, 42], [0.01384, 0.002691, 0.05495, 0.002205, 0.01405]): _vg.add([_i], _w, 'REPLACE')
_vg = ob_cube_001.vertex_groups.new(name='foot.l')
_vg = ob_cube_001.vertex_groups.new(name='pelvis.r')
_vg = ob_cube_001.vertex_groups.new(name='uppperLeg.r')
for _i, _w in zip([16, 17, 18, 19, 20, 21, 22, 23, 36, 37, 38, 39, 40, 41, 42, 43, 68, 69, 70, 71, 72, 73, 74, 75, 76, 77, 78, 79, 80, 81, 82, 83], [0.4504, 0.2403, 0.4287, 0.1864, 0.4804, 0.181, 0.4455, 0.09564, 0.1963, 0.1437, 0.06143, 0.1344, 0.1222, 0.0827, 0.1169, 0.07341, 0.3777, 0.4147, 0.3905, 0.4029, 0.3588, 0.3174, 0.3454, 0.3315, 0.432, 0.3101, 0.3996, 0.3591, 0.5868, 0.5011, 0.5607, 0.5323]): _vg.add([_i], _w, 'REPLACE')
_vg = ob_cube_001.vertex_groups.new(name='leg.r')
for _i, _w in zip([16, 17, 18, 19, 20, 21, 22, 23, 36, 37, 38, 39, 40, 41, 42, 43, 68, 69, 70, 71, 72, 73, 74, 75, 76, 77, 78, 79, 80, 81, 82, 83], [0.2574, 0.3067, 0.2651, 0.2067, 0.2502, 0.5012, 0.2668, 0.1412, 0.2982, 0.184, 0.1053, 0.3905, 0.1501, 0.1112, 0.1487, 0.1023, 0.2731, 0.2626, 0.2696, 0.266, 0.2704, 0.2656, 0.2695, 0.268, 0.2946, 0.3765, 0.3169, 0.3441, 0.2133, 0.2706, 0.2307, 0.2497]): _vg.add([_i], _w, 'REPLACE')
_vg = ob_cube_001.vertex_groups.new(name='foot.r')
for _i, _w in zip([16, 17, 18, 19, 20, 21, 22, 23, 36, 37, 38, 39, 40, 41, 42, 43, 68, 69, 70, 71, 72, 73, 74, 75, 76, 77, 78, 79, 80, 81, 82, 83], [0.2818, 0.4316, 0.2953, 0.575, 0.2602, 0.3101, 0.2782, 0.7552, 0.4791, 0.6174, 0.8218, 0.4645, 0.7016, 0.791, 0.7024, 0.8089, 0.3349, 0.3102, 0.3263, 0.318, 0.3565, 0.3998, 0.3699, 0.3844, 0.2661, 0.3066, 0.2763, 0.2898, 0.1936, 0.2215, 0.2021, 0.2114]): _vg.add([_i], _w, 'REPLACE')
_m = ob_cube_001.modifiers.new('Mirror', 'MIRROR')
_m = ob_cube_001.modifiers.new('Armature', 'ARMATURE')
_m.object = ob_armature

# ---- collection membership
scene.collection.objects.link(ob_armature)
col_collection.objects.link(ob_camera)
col_collection.objects.link(ob_cube_001)

# ---- scene / render settings (as saved in the file)
scene.camera = ob_camera
scene.frame_start = 1; scene.frame_end = 250; scene.frame_set(83)
scene.render.engine = 'BLENDER_EEVEE_NEXT'
scene.cycles.sampling_pattern = 'TABULATED_SOBOL'
scene.cycles.use_light_tree = False
scene.view_settings.view_transform = 'Filmic'
bpy.context.view_layer.update()

# ---- added for rendering (the .blend has no usable light): sun
light_auto_sun = bpy.data.lights.new('AutoSun', 'SUN')
light_auto_sun.energy = 3.0
light_auto_sun.angle = 0.0523599
ob_auto_sun = bpy.data.objects.new('AutoSun', light_auto_sun)
scene.collection.objects.link(ob_auto_sun)
ob_auto_sun.rotation_euler = (0.872665, 0.174533, 0.523599)
bpy.context.view_layer.update()
